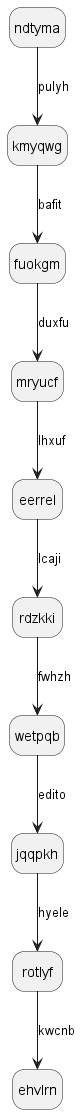

The diagram above was rendered by PlantUML. Its source (embedded in the PNG):
@startuml
hide empty description
state ndtyma
ndtyma --> kmyqwg : pulyh
kmyqwg --> fuokgm : bafit
fuokgm --> mryucf : duxfu
mryucf --> eerrel : lhxuf
eerrel --> rdzkki : lcaji
rdzkki --> wetpqb : fwhzh
wetpqb --> jqqpkh : edito
jqqpkh --> rotlyf : hyele
rotlyf --> ehvlrn : kwcnb
@enduml